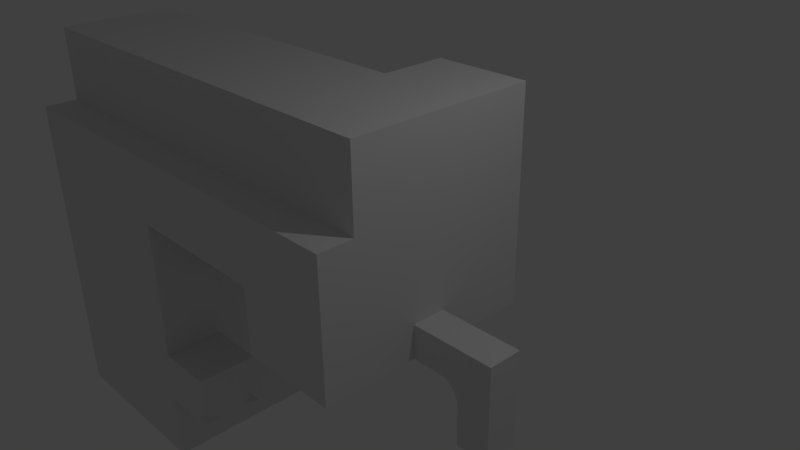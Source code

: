 # Source: puzzle2.blend  (saved by Blender 2.76.0; exported with 4.5.12 LTS)
import bpy
from mathutils import Matrix  # noqa: F401  (used for matrix-valued properties, if any)

bpy.ops.wm.read_factory_settings(use_empty=True)
scene = bpy.context.scene
scene.name = 'Scene'

# ---- collections
col_collection_1 = bpy.data.collections.new('Collection 1'); scene.collection.children.link(col_collection_1)
col_collection_20 = bpy.data.collections.new('Collection 20'); scene.collection.children.link(col_collection_20)
col_collection_20.hide_render = True
col_collection_20.hide_viewport = True

# ---- materials (node trees are filled in below, after node groups)
mat_material_003 = bpy.data.materials.new('Material.003')
mat_material_003.alpha_threshold = 0.0
mat_material_003.use_transparent_shadow = False
mat_material_003.roughness = 0.5
mat_material = bpy.data.materials.new('Material')
mat_material.alpha_threshold = 0.0
mat_material.use_transparent_shadow = False
mat_material.roughness = 0.5
mat_material.line_color = (0.0, 0.0, 0.0, 1.0)

# ---- material node trees

# ---- world
world_world = bpy.data.worlds.new('World'); scene.world = world_world
world_world.color = (0.05088, 0.05088, 0.05088)
world_world.use_sun_shadow = False
world_world.sun_shadow_jitter_overblur = 0.0
world_world.cycles.sampling_method = 'MANUAL'
world_world.cycles.sample_map_resolution = 256

# ---- cameras
cam_camera = bpy.data.cameras.new('Camera')
cam_camera.clip_end = 100.0
cam_camera.lens = 35.0
cam_camera.sensor_width = 32.0
cam_camera.sensor_height = 18.0
cam_camera.ortho_scale = 7.314
cam_camera.dof.focus_distance = 0.0
cam_camera.dof.aperture_fstop = 128.0

# ---- lights
light_lamp = bpy.data.lights.new('Lamp', 'POINT')
light_lamp.transmission_factor = 0.0
light_lamp.cutoff_distance = 30.0
light_lamp.energy = 100.0
light_lamp.shadow_buffer_clip_start = 1.001
light_lamp.shadow_soft_size = 0.1
light_lamp.shadow_maximum_resolution = 0.006
light_lamp.use_absolute_resolution = True
light_lamp.cycles.use_multiple_importance_sampling = False

# ---- meshes
me_cube_001 = bpy.data.meshes.new('Cube.001')
me_cube_001.from_pydata([(-5.736, -1.66, -1.0), (-0.4488, 1.66, 1.151), (1.0, 0.25, -1.0), (1.0, -0.25, -1.0), (1.0, -0.25, -0.5), (1.0, 0.25, -0.5), (-0.4488, 0.6621, 1.151), (-0.4488, 0.6621, 2.155), (-2.831, 1.66, -1.0), (-2.831, -1.66, -1.0), (-5.736, -1.66, -4.062), (-2.831, 1.66, -4.062), (-2.831, -1.66, -4.062), (1.747, 0.25, -1.0), (1.747, -0.25, -1.0), (1.747, -0.25, -0.5), (1.747, 0.25, -0.5), (2.247, 0.25, -1.0), (2.247, -0.25, -1.0), (2.247, -0.25, -0.5), (2.247, 0.25, -0.5), (1.747, -0.25, -1.908), (1.747, 0.25, -1.908), (2.247, -0.25, -1.908), (2.247, 0.25, -1.908), (-2.831, -0.7544, -1.0), (-2.831, -1.66, -2.188), (-2.831, -1.66, -2.991), (-2.831, -0.7544, -2.188), (-2.831, -0.7544, -2.991), (-1.924, -1.66, -2.188), (-1.924, -1.66, -2.991), (-1.924, -0.7544, -2.188), (-1.924, -0.7544, -2.991), (-2.831, -1.66, -2.27), (-2.831, -0.7544, -2.27), (-1.924, -1.66, -2.27), (-1.924, -0.7544, -2.27), (-2.831, -1.66, -2.928), (-2.831, -0.7544, -2.928), (-1.924, -1.66, -2.928), (-1.924, -0.7544, -2.928), (-1.924, -1.207, -2.991), (-2.831, -1.207, -2.991), (-1.924, -1.207, -2.188), (-1.924, -1.207, -2.928), (-1.924, -1.207, -2.27), (-2.831, -1.207, -2.188), (-4.728, 1.66, -4.062), (-4.728, 1.66, -1.0), (-5.736, 0.6621, -4.062), (-5.736, 0.6621, -1.0), (-4.728, 0.6621, -4.062), (-4.728, 0.6621, -1.0), (-4.728, 0.6621, 2.155), (-4.728, 0.6621, 1.151), (-4.728, 1.66, 1.151), (-0.4488, 0.6621, 1.412), (-0.4488, 0.6621, 1.937), (-0.4488, 1.145, 1.151), (-0.4488, 1.145, 1.412), (-0.4488, 1.145, 1.937), (-0.4488, 1.145, 2.155), (-2.355, 0.6621, 1.151), (-2.355, 0.6621, 2.155), (-2.355, 0.6621, 1.412), (-2.355, 0.6621, 1.937), (-4.728, 0.6621, 1.937), (-4.728, 0.6621, 1.412)], [], [(49, 48, 11, 8), (9, 26, 10), (11, 48, 52, 50, 10, 12), (4, 5, 16, 15), (5, 2, 13, 16), (3, 4, 15, 14), (2, 3, 14, 13), (15, 16, 20, 19), (18, 17, 24, 23), (16, 13, 17, 20), (14, 15, 19, 18), (17, 18, 19, 20), (17, 13, 22, 24), (13, 14, 21, 22), (14, 18, 23, 21), (26, 47, 44, 30), (39, 29, 33, 41), (38, 40, 31, 27), (45, 42, 31, 40), (11, 29, 39), (27, 31, 42, 43), (44, 46, 36, 30), (26, 30, 36, 34), (28, 35, 37, 32), (46, 45, 40, 36), (34, 36, 40, 38), (35, 39, 41, 37), (41, 33, 42, 45), (47, 28, 32, 44), (43, 42, 33, 29), (37, 41, 45, 46), (32, 37, 46, 44), (51, 0, 10, 50), (54, 67, 66, 64), (58, 61, 62, 7), (50, 52, 53, 51), (48, 49, 53, 52), (55, 56, 1, 59, 6, 63), (6, 59, 60, 57), (57, 60, 61, 58), (64, 66, 58, 7), (65, 63, 6, 57), (66, 65, 57, 58), (67, 68, 65, 66), (68, 55, 63, 65), (0, 9, 10), (27, 12, 10), (26, 34, 10), (34, 38, 10), (38, 27, 10), (11, 12, 27, 43, 29), (8, 11, 28, 47, 26, 9, 25), (11, 39, 35), (11, 35, 28)])
_uv = me_cube_001.uv_layers.new(name='UVMap')
_uv.uv.foreach_set('vector', [0.3463, 0.8034, 0.3463, 0.543, 0.5077, 0.543, 0.5077, 0.8034, 0.5077, 0.0001676, 0.5077, 0.1012, 0.2606, 0.2606, 0.5077, 0.543, 0.3463, 0.543, 0.3463, 0.4581, 0.2606, 0.4581, 0.2606, 0.2606, 0.5077, 0.2606, 0.4055, 0.8463, 0.4055, 0.8037, 0.4691, 0.8037, 0.4691, 0.8463, 0.7685, 0.4494, 0.7685, 0.4068, 0.832, 0.4068, 0.832, 0.4494, 0.811, 0.3293, 0.7685, 0.3293, 0.7685, 0.2657, 0.811, 0.2657, 0.6317, 0.8463, 0.6317, 0.8037, 0.6953, 0.8037, 0.6953, 0.8463, 0.4691, 0.8463, 0.4691, 0.8037, 0.5116, 0.8037, 0.5116, 0.8463, 0.5542, 0.8463, 0.5542, 0.8037, 0.6314, 0.8037, 0.6314, 0.8463, 0.832, 0.4494, 0.832, 0.4068, 0.8746, 0.4068, 0.8746, 0.4494, 0.811, 0.2657, 0.7685, 0.2657, 0.7685, 0.2232, 0.811, 0.2232, 0.5542, 0.8037, 0.5542, 0.8463, 0.5116, 0.8463, 0.5116, 0.8037, 0.8746, 0.4068, 0.832, 0.4068, 0.832, 0.3296, 0.8746, 0.3296, 0.6953, 0.8463, 0.6953, 0.8037, 0.7725, 0.8037, 0.7725, 0.8463, 0.811, 0.2657, 0.811, 0.2232, 0.8882, 0.2232, 0.8882, 0.2657, 0.8456, 0.0001676, 0.8841, 0.0001677, 0.8841, 0.07736, 0.8456, 0.07736, 0.9998, 0.1403, 0.9998, 0.1457, 0.9226, 0.1457, 0.9226, 0.1403, 0.7685, 0.1403, 0.8456, 0.1403, 0.8456, 0.1457, 0.7685, 0.1457, 0.8841, 0.1403, 0.8841, 0.1457, 0.8456, 0.1457, 0.8456, 0.1403, 0.5077, 0.543, 0.5988, 0.3376, 0.6041, 0.3376, 0.8456, 0.2229, 0.8456, 0.1457, 0.8841, 0.1457, 0.8841, 0.2229, 0.8841, 0.07736, 0.8841, 0.08435, 0.8456, 0.08435, 0.8456, 0.07736, 0.7685, 0.07736, 0.8456, 0.07736, 0.8456, 0.08435, 0.7685, 0.08435, 0.9998, 0.07736, 0.9998, 0.08436, 0.9226, 0.08435, 0.9226, 0.07736, 0.8841, 0.08435, 0.8841, 0.1403, 0.8456, 0.1403, 0.8456, 0.08435, 0.7685, 0.08435, 0.8456, 0.08435, 0.8456, 0.1403, 0.7685, 0.1403, 0.9998, 0.08436, 0.9998, 0.1403, 0.9226, 0.1403, 0.9226, 0.08435, 0.9226, 0.1403, 0.9226, 0.1457, 0.8841, 0.1457, 0.8841, 0.1403, 0.8841, 0.0001677, 0.9226, 0.0001677, 0.9226, 0.07736, 0.8841, 0.07736, 0.8841, 0.2229, 0.8841, 0.1457, 0.9226, 0.1457, 0.9226, 0.2229, 0.9226, 0.08435, 0.9226, 0.1403, 0.8841, 0.1403, 0.8841, 0.08435, 0.9226, 0.07736, 0.9226, 0.08435, 0.8841, 0.08435, 0.8841, 0.07736, 0.0001676, 0.4581, 0.0001676, 0.2606, 0.2606, 0.2606, 0.2606, 0.4581, 0.0001676, 0.9739, 0.0001676, 0.9554, 0.2019, 0.9554, 0.2019, 0.9739, 0.3641, 0.9554, 0.4052, 0.9554, 0.4052, 0.9739, 0.3641, 0.9739, 0.2606, 0.4581, 0.2606, 0.5438, 0.0001676, 0.5438, 0.0001676, 0.4581, 0.2606, 0.6287, 0.0001676, 0.6287, 0.0001676, 0.5438, 0.2606, 0.5438, 0.0001676, 0.8886, 0.0001676, 0.8037, 0.3641, 0.8037, 0.3648, 0.8462, 0.3641, 0.8886, 0.2019, 0.8886, 0.3641, 0.8886, 0.4052, 0.8886, 0.4052, 0.9108, 0.3641, 0.9108, 0.3641, 0.9108, 0.4052, 0.9108, 0.4052, 0.9554, 0.3641, 0.9554, 0.2019, 0.9739, 0.2019, 0.9554, 0.3641, 0.9554, 0.3641, 0.9739, 0.2019, 0.9108, 0.2019, 0.8886, 0.3641, 0.8886, 0.3641, 0.9108, 0.2019, 0.9554, 0.2019, 0.9108, 0.3641, 0.9108, 0.3641, 0.9554, 0.0001676, 0.9554, 0.0001676, 0.9108, 0.2019, 0.9108, 0.2019, 0.9554, 0.0001676, 0.9108, 0.0001676, 0.8886, 0.2019, 0.8886, 0.2019, 0.9108, 0.2606, 0.000168, 0.5077, 0.0001676, 0.2606, 0.2606, 0.5077, 0.1695, 0.5077, 0.2606, 0.2606, 0.2606, 0.5077, 0.1012, 0.5077, 0.1082, 0.2606, 0.2606, 0.5077, 0.1082, 0.5077, 0.1642, 0.2606, 0.2606, 0.5077, 0.1642, 0.5077, 0.1695, 0.2606, 0.2606, 0.5077, 0.543, 0.5077, 0.2606, 0.5988, 0.2606, 0.5991, 0.2991, 0.5988, 0.3376, 0.7681, 0.543, 0.5077, 0.543, 0.6671, 0.3376, 0.6671, 0.2991, 0.6671, 0.2606, 0.7681, 0.2606, 0.7681, 0.3376, 0.5077, 0.543, 0.6041, 0.3376, 0.6601, 0.3376, 0.5077, 0.543, 0.6601, 0.3376, 0.6671, 0.3376])
me_cube_001.materials.append(mat_material_003)
me_cube_001.use_remesh_preserve_volume = False
me_cube_001.use_remesh_preserve_attributes = False
me_cube_001.use_mirror_vertex_groups = False
me_cube_001.update()
me_cube_003 = bpy.data.meshes.new('Cube.003')
me_cube_003.from_pydata([(-5.736, -1.66, -1.0), (-2.194, -0.7544, -0.007498), (-0.4488, 1.66, 1.151), (1.0, -1.66, -1.0), (1.0, 1.66, -1.0), (1.0, 1.66, 2.155), (1.0, 0.25, -1.0), (1.0, -0.25, -1.0), (1.0, -0.25, -0.5), (1.0, 0.25, -0.5), (-5.736, -1.66, 0.7206), (-5.736, -1.66, 1.007), (-0.4488, 0.6621, 1.151), (-0.4488, 0.6621, 2.155), (-5.736, -0.7544, 1.007), (-5.736, 0.4526, 1.007), (-5.736, -0.7544, 0.7206), (-5.736, 0.4526, 0.7206), (-4.468, -0.7544, 1.007), (-4.468, 0.4526, 1.007), (-4.468, -0.7544, 0.7206), (-4.468, 0.4526, 0.7206), (-2.831, 1.66, -1.0), (-2.831, -1.66, -1.0), (-0.4488, 1.66, 2.155), (-2.831, -0.7544, -1.0), (-0.4968, -1.66, -1.0), (-0.4968, -0.7544, -1.0), (-2.831, -1.66, -0.007498), (-2.831, -0.7544, -0.007498), (-0.4968, -1.66, -0.007498), (-0.4968, -0.7544, -0.007498), (1.0, -1.66, -0.007499), (-5.736, -1.66, -0.007498), (1.0, -1.66, 1.007), (1.0, -1.146, 2.155), (-5.736, -1.146, 2.155), (-5.736, -1.146, 1.007), (1.0, -1.146, 1.007), (-2.194, -0.7544, -1.0), (-1.202, -0.7544, -0.007498), (-1.202, -0.7544, -1.0), (-1.202, 1.66, -1.0), (-2.194, 1.66, -1.0), (-4.728, 1.66, -1.0), (-5.736, 0.6621, -1.0), (-5.736, 0.6621, 1.007), (-5.736, 0.6621, 0.7206), (-5.736, 0.6621, 2.155), (-4.728, 0.6621, -1.0), (-4.728, 0.6621, 2.155), (-4.728, 0.6621, 1.151), (-4.728, 1.66, 1.151), (-0.4488, 1.66, 1.412), (1.0, 1.66, 1.408), (1.0, 1.66, 1.937), (-0.4488, 1.66, 1.937), (-0.4488, 0.6621, 1.412), (-0.4488, 0.6621, 1.937), (-0.4488, 1.145, 1.151), (-0.4488, 1.145, 1.412), (-0.4488, 1.145, 1.937), (-0.4488, 1.145, 2.155), (-2.355, 0.6621, 2.155), (-4.728, 0.6621, 1.937), (-4.728, 0.6621, 1.412), (-5.736, 0.6621, 1.412), (-5.736, 0.6621, 1.937), (-5.736, -1.146, 1.935), (-5.736, -1.146, 1.412), (-5.736, -0.5038, 1.412), (-5.736, -0.5038, 2.155), (-5.736, -0.5038, 1.007), (-5.736, -0.5038, 1.936), (-5.736, 0.1734, 2.155), (-5.736, 0.1734, 1.007), (-5.736, 0.1734, 1.412), (-5.736, 0.1734, 1.936), (-4.468, 0.1734, 1.007), (-4.468, -0.5038, 1.007)], [(57, 12), (58, 57), (13, 58), (12, 59)], [(10, 16, 14, 11), (17, 15, 19, 21), (14, 16, 20, 18), (20, 21, 19, 78, 79, 18), (14, 18, 79, 72), (16, 17, 21, 20), (4, 42, 41, 27, 26, 3, 7, 6), (25, 29, 1, 39), (26, 27, 31, 30), (23, 28, 29, 25), (33, 28, 23, 0), (30, 31, 40, 1, 29, 28), (32, 3, 26, 30), (34, 11, 37, 38), (34, 32, 30, 28, 33, 10, 11), (35, 38, 37, 69, 68, 36), (39, 1, 40, 41), (41, 40, 31, 27), (6, 9, 8, 7, 3, 32, 34, 38, 35, 5, 55, 54, 4), (42, 43, 39, 41), (43, 22, 25, 39), (77, 67, 48, 74), (17, 47, 46, 15), (0, 45, 47, 17, 16, 10, 33), (50, 63, 13, 62, 24, 5, 35, 36, 71, 74, 48), (67, 64, 50, 48), (49, 44, 52, 51), (54, 53, 2, 52, 44, 22, 43, 42, 4), (55, 56, 53, 54), (5, 24, 56, 55), (59, 2, 53, 60), (61, 56, 24, 62), (60, 53, 56, 61), (46, 47, 45, 49, 51, 65, 66), (66, 65, 64, 67), (76, 66, 67, 77), (75, 15, 46, 66, 76), (14, 72, 70, 69, 37), (68, 73, 71, 36), (69, 70, 73, 68), (72, 75, 76, 70), (73, 77, 74, 71), (70, 76, 77, 73), (75, 78, 19, 15), (72, 79, 78, 75)])
_uv = me_cube_003.uv_layers.new(name='UVMap.001')
_uv.uv.foreach_set('vector', [0.8549, 0.4626, 0.8544, 0.5209, 0.836, 0.5207, 0.8365, 0.4624, 0.3695, 0.9695, 0.3695, 0.9511, 0.4511, 0.9511, 0.4511, 0.9695, 0.3695, 0.8733, 0.3695, 0.8548, 0.4511, 0.8548, 0.4511, 0.8733, 0.4511, 0.8548, 0.4511, 0.777, 0.4696, 0.777, 0.4696, 0.795, 0.4696, 0.8387, 0.4696, 0.8548, 0.3695, 0.8733, 0.4511, 0.8733, 0.4511, 0.8894, 0.3695, 0.8894, 0.3695, 0.8548, 0.3695, 0.777, 0.4511, 0.777, 0.4511, 0.8548, 0.3322, 0.04101, 0.4741, 0.04222, 0.4728, 0.1977, 0.4273, 0.1974, 0.4268, 0.2557, 0.3304, 0.2549, 0.3312, 0.164, 0.3314, 0.1318, 0.5777, 0.1987, 0.5772, 0.2626, 0.5361, 0.2622, 0.5366, 0.1983, 0.4698, 0.777, 0.5282, 0.777, 0.5282, 0.841, 0.4698, 0.841, 0.5868, 0.777, 0.5868, 0.841, 0.5284, 0.841, 0.5284, 0.777, 0.7638, 0.3225, 0.5767, 0.3209, 0.5772, 0.257, 0.7643, 0.2586, 0.4263, 0.3196, 0.4268, 0.2613, 0.4722, 0.2617, 0.5361, 0.2622, 0.5772, 0.2626, 0.5767, 0.3209, 0.3298, 0.3188, 0.3304, 0.2549, 0.4268, 0.2557, 0.4263, 0.3196, 0.3293, 0.3842, 0.7632, 0.3879, 0.7629, 0.421, 0.329, 0.4173, 0.3293, 0.3842, 0.3298, 0.3188, 0.4263, 0.3196, 0.5767, 0.3209, 0.7638, 0.3225, 0.764, 0.3552, 0.7632, 0.3879, 0.3284, 0.4912, 0.329, 0.4173, 0.7629, 0.421, 0.7627, 0.4471, 0.7629, 0.471, 0.7623, 0.4949, 0.5366, 0.1983, 0.5361, 0.2622, 0.4722, 0.2617, 0.4728, 0.1978, 0.4728, 0.1978, 0.4722, 0.2617, 0.4268, 0.2613, 0.4273, 0.1974, 0.3314, 0.1318, 0.2992, 0.1316, 0.299, 0.1638, 0.3312, 0.164, 0.3304, 0.2549, 0.2665, 0.2543, 0.2011, 0.2538, 0.2014, 0.2206, 0.1275, 0.22, 0.129, 0.03927, 0.143, 0.03939, 0.1771, 0.03968, 0.3322, 0.04101, 0.4741, 0.04222, 0.538, 0.04277, 0.5366, 0.1983, 0.4728, 0.1977, 0.538, 0.04277, 0.579, 0.04312, 0.5777, 0.1986, 0.5366, 0.1983, 0.7756, 0.58, 0.7753, 0.6115, 0.7613, 0.6114, 0.7616, 0.5799, 0.8538, 0.5987, 0.8537, 0.6121, 0.8352, 0.612, 0.8353, 0.5985, 0.9658, 0.4635, 0.9645, 0.6131, 0.8537, 0.6121, 0.8538, 0.5987, 0.8544, 0.5209, 0.8549, 0.4626, 0.9018, 0.463, 0.6964, 0.6108, 0.5435, 0.6095, 0.4207, 0.6084, 0.4204, 0.6396, 0.4202, 0.6727, 0.3268, 0.6719, 0.3284, 0.4912, 0.7623, 0.4949, 0.7619, 0.5362, 0.7616, 0.5799, 0.7613, 0.6114, 0.7612, 0.6254, 0.6963, 0.6248, 0.6964, 0.6108, 0.7613, 0.6114, 0.6947, 0.814, 0.6304, 0.8135, 0.6316, 0.6749, 0.6958, 0.6754, 0.3692, 0.9322, 0.2758, 0.9324, 0.2758, 0.9156, 0.0001357, 0.9156, 0.0001357, 0.777, 0.1224, 0.777, 0.1634, 0.777, 0.2273, 0.777, 0.3692, 0.777, 0.3692, 0.9663, 0.2758, 0.9663, 0.2758, 0.9324, 0.3692, 0.9322, 0.3692, 0.9803, 0.2758, 0.9803, 0.2758, 0.9663, 0.3692, 0.9663, 0.4851, 0.6401, 0.4848, 0.6733, 0.468, 0.6731, 0.4683, 0.64, 0.4345, 0.6397, 0.4342, 0.6728, 0.4202, 0.6727, 0.4204, 0.6396, 0.4683, 0.64, 0.468, 0.6731, 0.4342, 0.6728, 0.4345, 0.6397, 0.7607, 0.6852, 0.7605, 0.7037, 0.7596, 0.8146, 0.6947, 0.814, 0.6958, 0.6754, 0.696, 0.6586, 0.7609, 0.6592, 0.7609, 0.6592, 0.696, 0.6586, 0.6963, 0.6248, 0.7612, 0.6254, 0.8094, 0.5803, 0.8091, 0.6118, 0.7753, 0.6115, 0.7756, 0.58, 0.8355, 0.5805, 0.8353, 0.5985, 0.8352, 0.612, 0.8091, 0.6118, 0.8094, 0.5803, 0.836, 0.5207, 0.8358, 0.5369, 0.8098, 0.5367, 0.8101, 0.4953, 0.8362, 0.4955, 0.7764, 0.495, 0.776, 0.5364, 0.7619, 0.5362, 0.7623, 0.4949, 0.8101, 0.4953, 0.8098, 0.5367, 0.776, 0.5364, 0.7764, 0.495, 0.8358, 0.5369, 0.8355, 0.5805, 0.8094, 0.5803, 0.8098, 0.5367, 0.776, 0.5364, 0.7756, 0.58, 0.7616, 0.5799, 0.7619, 0.5362, 0.8098, 0.5367, 0.8094, 0.5803, 0.7756, 0.58, 0.776, 0.5364, 0.3695, 0.9331, 0.4511, 0.9331, 0.4511, 0.9511, 0.3695, 0.9511, 0.3695, 0.8894, 0.4511, 0.8894, 0.4511, 0.9331, 0.3695, 0.9331])
me_cube_003.materials.append(mat_material_003)
me_cube_003.use_remesh_preserve_volume = False
me_cube_003.use_remesh_preserve_attributes = False
me_cube_003.use_mirror_vertex_groups = False
me_cube_003.update()
me_cube = bpy.data.meshes.new('Cube')
me_cube.from_pydata([(1.0, 1.0, -1.0), (1.0, -1.0, -1.0), (-1.0, -1.0, -1.0), (-1.0, 1.0, -1.0), (1.0, 1.0, 1.0), (1.0, -1.0, 1.0), (-1.0, -1.0, 1.0), (-1.0, 1.0, 1.0)], [], [(0, 1, 2, 3), (4, 7, 6, 5), (0, 4, 5, 1), (1, 5, 6, 2), (2, 6, 7, 3), (4, 0, 3, 7)])
me_cube.materials.append(mat_material)
me_cube.use_remesh_preserve_volume = False
me_cube.use_remesh_preserve_attributes = False
me_cube.use_mirror_vertex_groups = False
me_cube.update()

# ---- objects
ob_cube_002 = bpy.data.objects.new('Cube.002', me_cube_001)
ob_cube_004 = bpy.data.objects.new('Cube.004', me_cube_003)
ob_lamp = bpy.data.objects.new('Lamp', light_lamp)
ob_camera = bpy.data.objects.new('Camera', cam_camera)
ob_cube = bpy.data.objects.new('Cube', me_cube)

# ---- transforms, parenting, visibility, modifiers, constraints
ob_cube_002.location = (0.0, 0.0, 0.0)
ob_cube_002.lineart.crease_threshold = 0.0
_vg = ob_cube_002.vertex_groups.new(name='Group')
for _i, _w in zip([13, 14, 36, 37, 40, 41, 57, 58, 60, 61], [1.0, 1.0, 1.0, 1.0, 1.0, 1.0, 1.0, 1.0, 0.4844, 0.4844]): _vg.add([_i], _w, 'REPLACE')
_vg = ob_cube_002.vertex_groups.new(name='Group.001')
_m = ob_cube_002.modifiers.new('Bevel', 'BEVEL')
_m.width = 0.32
_m.width_pct = 0.32
_m.segments = 9
_m.limit_method = 'VGROUP'
_m.vertex_group = 'Group'
_m.use_clamp_overlap = False
_m.spread = 0.0
ob_cube_004.location = (0.0, 0.0, 0.0)
ob_cube_004.lineart.crease_threshold = 0.0
_vg = ob_cube_004.vertex_groups.new(name='Group')
for _i, _w in zip([39, 41, 53, 56, 57, 58, 60, 61, 66, 67, 72, 75], [1.0, 1.0, 1.0, 1.0, 1.0, 1.0, 0.4844, 0.4844, 1.0, 1.0, 1.0, 1.0]): _vg.add([_i], _w, 'REPLACE')
_vg = ob_cube_004.vertex_groups.new(name='Group.001')
_m = ob_cube_004.modifiers.new('Bevel', 'BEVEL')
_m.width = 0.32
_m.width_pct = 0.32
_m.segments = 9
_m.limit_method = 'VGROUP'
_m.vertex_group = 'Group'
_m.use_clamp_overlap = False
_m.spread = 0.0
ob_lamp.location = (4.076, 1.005, 5.904)
ob_lamp.rotation_euler = (0.6503, 0.05522, 1.866)
ob_lamp.lock_rotations_4d = False
ob_lamp.empty_display_type = 'ARROWS'
ob_lamp.color = (0.0, 0.0, 0.0, 0.0)
ob_lamp.lineart.crease_threshold = 0.0
ob_camera.location = (7.481, -6.508, 5.344)
ob_camera.rotation_euler = (1.109, 0.01082, 0.8149)
ob_camera.lock_rotations_4d = False
ob_camera.empty_display_type = 'ARROWS'
ob_camera.color = (0.0, 0.0, 0.0, 0.0)
ob_camera.display_type = 'WIRE'
ob_camera.lineart.crease_threshold = 0.0
ob_cube.location = (0.0, 0.0, 0.0)
ob_cube.lock_rotations_4d = False
ob_cube.empty_display_type = 'ARROWS'
ob_cube.lineart.crease_threshold = 0.0

# ---- collection membership
col_collection_1.objects.link(ob_cube_002)
col_collection_1.objects.link(ob_cube_004)
col_collection_1.objects.link(ob_lamp)
col_collection_1.objects.link(ob_camera)
col_collection_20.objects.link(ob_cube)

# ---- scene / render settings (as saved in the file)
scene.camera = ob_camera
scene.frame_start = 1; scene.frame_end = 250; scene.frame_set(1)
scene.render.engine = 'BLENDER_EEVEE_NEXT'
scene.render.resolution_percentage = 50
scene.render.dither_intensity = 0.0
scene.cycles.use_denoising = False
scene.cycles.samples = 10
scene.cycles.sampling_pattern = 'TABULATED_SOBOL'
scene.cycles.light_sampling_threshold = 0.0
scene.cycles.use_adaptive_sampling = False
scene.cycles.use_light_tree = False
scene.cycles.blur_glossy = 0.0
scene.cycles.pixel_filter_type = 'GAUSSIAN'
scene.cycles.sample_clamp_indirect = 0.0
scene.view_settings.view_transform = 'Standard'
bpy.context.view_layer.update()
